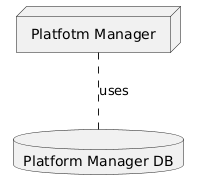

The diagram above was rendered by PlantUML. Its source (embedded in the PNG):
@startuml
node "Platfotm Manager" 
database "Platform Manager DB"

"Platfotm Manager" .. "Platform Manager DB" : uses
@enduml